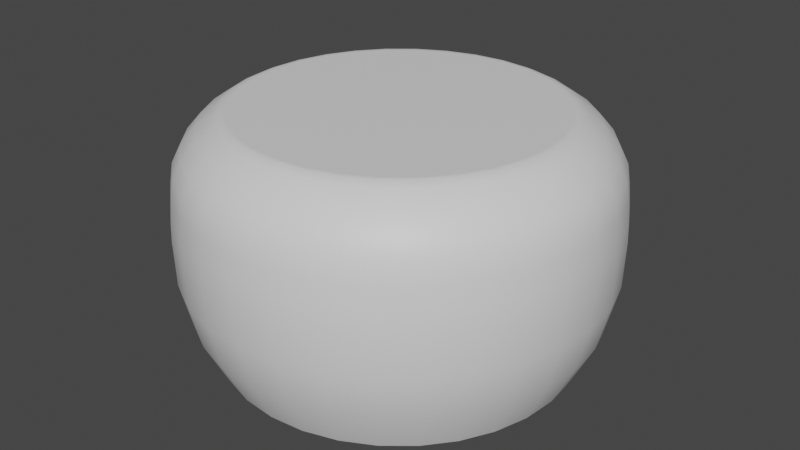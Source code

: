# Source: stool.blend  (saved by Blender 2.90.8; exported with 4.5.12 LTS)
import bpy
from mathutils import Matrix  # noqa: F401  (used for matrix-valued properties, if any)

bpy.ops.wm.read_factory_settings(use_empty=True)
scene = bpy.context.scene
scene.name = 'Scene'

# ---- collections
col_collection = bpy.data.collections.new('Collection'); scene.collection.children.link(col_collection)

# ---- materials (node trees are filled in below, after node groups)
mat_stool_side = bpy.data.materials.new('Stool.Side')
mat_stool_side.use_transparent_shadow = False
mat_stool_top = bpy.data.materials.new('Stool.Top')
mat_stool_top.use_transparent_shadow = False
mat_stool_black = bpy.data.materials.new('Stool.Black')
mat_stool_black.use_transparent_shadow = False

# ---- node groups
ng_auto_smooth = bpy.data.node_groups.new('Auto Smooth', 'GeometryNodeTree')
_s = ng_auto_smooth.interface.new_socket(name='Geometry', in_out='OUTPUT', socket_type='NodeSocketGeometry')
_s = ng_auto_smooth.interface.new_socket(name='Geometry', in_out='INPUT', socket_type='NodeSocketGeometry')
_s = ng_auto_smooth.interface.new_socket(name='Angle', in_out='INPUT', socket_type='NodeSocketFloat')
_s.subtype = 'ANGLE'
_s.min_value = 0.0
_s.max_value = 3.142
ng_auto_smooth.is_modifier = True
_N = ng_auto_smooth.nodes; _L = ng_auto_smooth.links
n0 = _N.new('NodeGroupOutput'); n0.name = 'Group Output'; n0.location = (480, -100)
n1 = _N.new('NodeGroupInput'); n1.name = 'Group Input'; n1.location = (-420, -300)
n2 = _N.new('NodeGroupInput'); n2.name = 'Group Input.001'; n2.location = (-60, -100)
n3 = _N.new('GeometryNodeSetShadeSmooth'); n3.name = 'Set Shade Smooth'; n3.location = (120, -100)
n3.domain = 'EDGE'
n4 = _N.new('GeometryNodeSetShadeSmooth'); n4.name = 'Set Shade Smooth.001'; n4.location = (300, -100)
n5 = _N.new('GeometryNodeInputMeshEdgeAngle'); n5.name = 'Edge Angle'; n5.location = (-420, -220)
n6 = _N.new('GeometryNodeInputEdgeSmooth'); n6.name = 'Is Edge Smooth'; n6.location = (-60, -160)
n7 = _N.new('GeometryNodeInputShadeSmooth'); n7.name = 'Is Face Smooth'; n7.location = (-240, -340)
n8 = _N.new('FunctionNodeBooleanMath'); n8.name = 'Boolean Math'; n8.location = (-60, -220)
n9 = _N.new('FunctionNodeCompare'); n9.name = 'Compare'; n9.location = (-240, -180)
n9.operation = 'LESS_EQUAL'
_L.new(n5.outputs[0], n9.inputs[0])
_L.new(n4.outputs[0], n0.inputs[0])
_L.new(n1.outputs[1], n9.inputs[1])
_L.new(n9.outputs[0], n8.inputs[0])
_L.new(n7.outputs[0], n8.inputs[1])
_L.new(n2.outputs[0], n3.inputs[0])
_L.new(n6.outputs[0], n3.inputs[1])
_L.new(n3.outputs[0], n4.inputs[0])
_L.new(n8.outputs[0], n3.inputs[2])
n0.is_active_output = True

# ---- material node trees
mat_stool_side.use_nodes = True; mat_stool_side.node_tree.nodes.clear()
_N = mat_stool_side.node_tree.nodes; _L = mat_stool_side.node_tree.links
n0 = _N.new('ShaderNodeBsdfPrincipled'); n0.name = 'Principled BSDF'; n0.location = (10, 300)
n0.distribution = 'GGX'
n0.subsurface_method = 'BURLEY'
n0.inputs[3].default_value = 1.45
n0.inputs[27].default_value = (0.0, 0.0, 0.0, 1.0)
n0.inputs[28].default_value = 1.0
n1 = _N.new('ShaderNodeOutputMaterial'); n1.name = 'Material Output'; n1.location = (300, 300)
_L.new(n0.outputs[0], n1.inputs[0])
n1.is_active_output = True
mat_stool_top.use_nodes = True; mat_stool_top.node_tree.nodes.clear()
_N = mat_stool_top.node_tree.nodes; _L = mat_stool_top.node_tree.links
n0 = _N.new('ShaderNodeBsdfPrincipled'); n0.name = 'Principled BSDF'; n0.location = (10, 300)
n0.distribution = 'GGX'
n0.subsurface_method = 'BURLEY'
n0.inputs[3].default_value = 1.45
n0.inputs[27].default_value = (0.0, 0.0, 0.0, 1.0)
n0.inputs[28].default_value = 1.0
n1 = _N.new('ShaderNodeOutputMaterial'); n1.name = 'Material Output'; n1.location = (300, 300)
_L.new(n0.outputs[0], n1.inputs[0])
n1.is_active_output = True
mat_stool_black.use_nodes = True; mat_stool_black.node_tree.nodes.clear()
_N = mat_stool_black.node_tree.nodes; _L = mat_stool_black.node_tree.links
n0 = _N.new('ShaderNodeBsdfPrincipled'); n0.name = 'Principled BSDF'; n0.location = (10, 300)
n0.distribution = 'GGX'
n0.subsurface_method = 'BURLEY'
n0.inputs[3].default_value = 1.45
n0.inputs[27].default_value = (0.0, 0.0, 0.0, 1.0)
n0.inputs[28].default_value = 1.0
n1 = _N.new('ShaderNodeOutputMaterial'); n1.name = 'Material Output'; n1.location = (300, 300)
_L.new(n0.outputs[0], n1.inputs[0])
n1.is_active_output = True

# ---- world
world_world = bpy.data.worlds.new('World'); scene.world = world_world
world_world.use_nodes = True; world_world.node_tree.nodes.clear()
_N = world_world.node_tree.nodes; _L = world_world.node_tree.links
n0 = _N.new('ShaderNodeOutputWorld'); n0.name = 'World Output'; n0.location = (300, 300)
n1 = _N.new('ShaderNodeBackground'); n1.name = 'Background'; n1.location = (10, 300)
n1.inputs[0].default_value = (0.05088, 0.05088, 0.05088, 1.0)
_L.new(n1.outputs[0], n0.inputs[0])
n0.is_active_output = True
world_world.color = (0.05088, 0.05088, 0.05088)
world_world.use_sun_shadow = False
world_world.sun_shadow_jitter_overblur = 0.0

# ---- meshes
me_cylinder = bpy.data.meshes.new('Cylinder')
me_cylinder.from_pydata([(-1.034e-07, 1.255, 0.0), (-9.442e-08, 1.154, 1.795), (0.2448, 1.231, 0.0), (0.2252, 1.132, 1.795), (0.4801, 1.159, 0.0), (0.4417, 1.066, 1.795), (0.697, 1.043, 0.0), (0.6413, 0.9597, 1.795), (0.8872, 0.8872, 0.0), (0.8162, 0.8162, 1.795), (1.043, 0.697, 0.0), (0.9597, 0.6413, 1.795), (1.159, 0.4801, 0.0), (1.066, 0.4417, 1.795), (1.231, 0.2448, 0.0), (1.132, 0.2252, 1.795), (1.255, 8.777e-09, 0.0), (1.154, 2.982e-08, 1.795), (1.231, -0.2448, 0.0), (1.132, -0.2252, 1.795), (1.159, -0.4801, 0.0), (1.066, -0.4417, 1.795), (1.043, -0.697, 0.0), (0.9597, -0.6413, 1.795), (0.8872, -0.8872, 0.0), (0.8162, -0.8162, 1.795), (0.697, -1.043, 0.0), (0.6413, -0.9597, 1.795), (0.4801, -1.159, 0.0), (0.4417, -1.066, 1.795), (0.2448, -1.231, 0.0), (0.2252, -1.132, 1.795), (-4.684e-07, -1.255, 0.0), (-4.302e-07, -1.154, 1.795), (-0.2448, -1.231, 0.0), (-0.2252, -1.132, 1.795), (-0.4801, -1.159, 0.0), (-0.4417, -1.066, 1.795), (-0.697, -1.043, 0.0), (-0.6413, -0.9597, 1.795), (-0.8872, -0.8872, 0.0), (-0.8162, -0.8162, 1.795), (-1.043, -0.697, 0.0), (-0.9597, -0.6413, 1.795), (-1.159, -0.4801, 0.0), (-1.066, -0.4417, 1.795), (-1.231, -0.2448, 0.0), (-1.132, -0.2252, 1.795), (-1.255, 1.123e-06, 0.0), (-1.154, 1.055e-06, 1.795), (-1.231, 0.2448, 0.0), (-1.132, 0.2252, 1.795), (-1.159, 0.4801, 0.0), (-1.066, 0.4417, 1.795), (-1.043, 0.697, 0.0), (-0.9597, 0.6413, 1.795), (-0.8872, 0.8872, 0.0), (-0.8162, 0.8162, 1.795), (-0.697, 1.043, 0.0), (-0.6413, 0.9597, 1.795), (-0.4801, 1.159, 0.0), (-0.4417, 1.066, 1.795), (-0.2448, 1.231, 0.0), (-0.2252, 1.132, 1.795), (-9.301e-08, 1.484, 0.3333), (-1.044e-07, 1.562, 0.6667), (-1.061e-07, 1.573, 1.0), (0.3069, 1.543, 1.0), (0.3048, 1.532, 0.6667), (0.2896, 1.456, 0.3333), (0.602, 1.453, 1.0), (0.5979, 1.443, 0.6667), (0.5681, 1.371, 0.3333), (0.8739, 1.308, 1.0), (0.868, 1.299, 0.6667), (0.8247, 1.234, 0.3333), (1.112, 1.112, 1.0), (1.105, 1.105, 0.6667), (1.05, 1.05, 0.3333), (1.308, 0.8739, 1.0), (1.299, 0.868, 0.6667), (1.234, 0.8247, 0.3333), (1.453, 0.602, 1.0), (1.443, 0.5979, 0.6667), (1.371, 0.5681, 0.3333), (1.543, 0.3069, 1.0), (1.532, 0.3048, 0.6667), (1.456, 0.2896, 0.3333), (1.573, -4.945e-08, 1.0), (1.562, -4.72e-08, 0.6667), (1.484, -2.929e-08, 0.3333), (1.543, -0.3069, 1.0), (1.532, -0.3048, 0.6667), (1.456, -0.2896, 0.3333), (1.453, -0.602, 1.0), (1.443, -0.5979, 0.6667), (1.371, -0.5681, 0.3333), (1.308, -0.8739, 1.0), (1.299, -0.868, 0.6667), (1.234, -0.8247, 0.3333), (1.112, -1.112, 1.0), (1.105, -1.105, 0.6667), (1.05, -1.05, 0.3333), (0.8739, -1.308, 1.0), (0.868, -1.299, 0.6667), (0.8247, -1.234, 0.3333), (0.602, -1.453, 1.0), (0.5979, -1.443, 0.6667), (0.5681, -1.371, 0.3333), (0.3069, -1.543, 1.0), (0.3048, -1.532, 0.6667), (0.2896, -1.456, 0.3333), (-6.187e-07, -1.573, 1.0), (-6.135e-07, -1.562, 0.6667), (-5.767e-07, -1.484, 0.3333), (-0.3069, -1.543, 1.0), (-0.3048, -1.532, 0.6667), (-0.2896, -1.456, 0.3333), (-0.602, -1.453, 1.0), (-0.5979, -1.443, 0.6667), (-0.5681, -1.371, 0.3333), (-0.8739, -1.308, 1.0), (-0.868, -1.299, 0.6667), (-0.8247, -1.234, 0.3333), (-1.112, -1.112, 1.0), (-1.105, -1.105, 0.6667), (-1.05, -1.05, 0.3333), (-1.308, -0.8739, 1.0), (-1.299, -0.868, 0.6667), (-1.234, -0.8247, 0.3333), (-1.453, -0.602, 1.0), (-1.443, -0.5979, 0.6667), (-1.371, -0.5681, 0.3333), (-1.543, -0.3069, 1.0), (-1.532, -0.3048, 0.6667), (-1.456, -0.2896, 0.3333), (-1.573, 1.351e-06, 1.0), (-1.562, 1.344e-06, 0.6667), (-1.484, 1.292e-06, 0.3333), (-1.543, 0.3069, 1.0), (-1.532, 0.3048, 0.6667), (-1.456, 0.2896, 0.3333), (-1.453, 0.602, 1.0), (-1.443, 0.5979, 0.6667), (-1.371, 0.5681, 0.3333), (-1.308, 0.8739, 1.0), (-1.299, 0.868, 0.6667), (-1.234, 0.8247, 0.3333), (-1.112, 1.112, 1.0), (-1.105, 1.105, 0.6667), (-1.05, 1.05, 0.3333), (-0.8739, 1.308, 1.0), (-0.868, 1.299, 0.6667), (-0.8247, 1.234, 0.3333), (-0.602, 1.453, 1.0), (-0.5979, 1.443, 0.6667), (-0.5681, 1.371, 0.3333), (-0.3069, 1.543, 1.0), (-0.3048, 1.532, 0.6667), (-0.2896, 1.456, 0.3333), (-6.899e-08, 1.319, 0.0), (0.2574, 1.294, 0.0), (0.2317, 1.165, 1.795), (-6.12e-08, 1.188, 1.795), (0.5048, 1.219, 0.0), (0.4545, 1.097, 1.795), (0.7329, 1.097, 0.0), (0.6598, 0.9875, 1.795), (0.9328, 0.9328, 0.0), (0.8398, 0.8398, 1.795), (1.097, 0.7329, 0.0), (0.9875, 0.6598, 1.795), (1.219, 0.5048, 0.0), (1.097, 0.4545, 1.795), (1.294, 0.2574, 0.0), (1.165, 0.2317, 1.795), (1.319, 8.827e-09, 0.0), (1.188, 3.506e-08, 1.795), (1.294, -0.2574, 0.0), (1.165, -0.2317, 1.795), (1.219, -0.5048, 0.0), (1.097, -0.4545, 1.795), (1.097, -0.7329, 0.0), (0.9875, -0.6598, 1.795), (0.9328, -0.9328, 0.0), (0.8398, -0.8398, 1.795), (0.7329, -1.097, 0.0), (0.6598, -0.9875, 1.795), (0.5048, -1.219, 0.0), (0.4545, -1.097, 1.795), (0.2574, -1.294, 0.0), (0.2317, -1.165, 1.795), (-4.988e-07, -1.319, 0.0), (-4.482e-07, -1.188, 1.795), (-0.2574, -1.294, 0.0), (-0.2317, -1.165, 1.795), (-0.5048, -1.219, 0.0), (-0.4545, -1.097, 1.795), (-0.7329, -1.097, 0.0), (-0.6598, -0.9875, 1.795), (-0.9328, -0.9328, 0.0), (-0.8398, -0.8398, 1.795), (-1.097, -0.7329, 0.0), (-0.9875, -0.6598, 1.795), (-1.219, -0.5048, 0.0), (-1.097, -0.4545, 1.795), (-1.294, -0.2574, 0.0), (-1.165, -0.2317, 1.795), (-1.319, 1.183e-06, 0.0), (-1.188, 1.092e-06, 1.795), (-1.294, 0.2574, 0.0), (-1.165, 0.2317, 1.795), (-1.219, 0.5048, 0.0), (-1.097, 0.4545, 1.795), (-1.097, 0.7329, 0.0), (-0.9875, 0.6598, 1.795), (-0.9328, 0.9328, 0.0), (-0.8398, 0.8398, 1.795), (-0.7329, 1.097, 0.0), (-0.6598, 0.9875, 1.795), (-0.5048, 1.219, 0.0), (-0.4545, 1.097, 1.795), (-0.2574, 1.294, 0.0), (-0.2317, 1.165, 1.795), (-6.775e-08, 1.247, 1.767), (-1.003e-07, 1.53, 1.439), (-8.079e-08, 1.363, 1.686), (-9.267e-08, 1.467, 1.566), (0.2986, 1.501, 1.439), (0.2433, 1.223, 1.767), (0.2862, 1.439, 1.566), (0.266, 1.337, 1.686), (0.5856, 1.414, 1.439), (0.4772, 1.152, 1.767), (0.5615, 1.356, 1.566), (0.5218, 1.26, 1.686), (0.8502, 1.272, 1.439), (0.6928, 1.037, 1.767), (0.8151, 1.22, 1.566), (0.7575, 1.134, 1.686), (1.082, 1.082, 1.439), (0.8817, 0.8817, 1.767), (1.037, 1.037, 1.566), (0.9641, 0.9641, 1.686), (1.272, 0.8502, 1.439), (1.037, 0.6928, 1.767), (1.22, 0.8151, 1.566), (1.134, 0.7575, 1.686), (1.414, 0.5856, 1.439), (1.152, 0.4772, 1.767), (1.356, 0.5615, 1.566), (1.26, 0.5218, 1.686), (1.501, 0.2986, 1.439), (1.223, 0.2433, 1.767), (1.439, 0.2862, 1.566), (1.337, 0.266, 1.686), (1.53, -4.002e-08, 1.439), (1.247, 2.212e-08, 1.767), (1.467, -2.619e-08, 1.566), (1.363, -3.376e-09, 1.686), (1.501, -0.2986, 1.439), (1.223, -0.2433, 1.767), (1.439, -0.2862, 1.566), (1.337, -0.266, 1.686), (1.414, -0.5856, 1.439), (1.152, -0.4772, 1.767), (1.356, -0.5615, 1.566), (1.26, -0.5218, 1.686), (1.272, -0.8502, 1.439), (1.037, -0.6928, 1.767), (1.22, -0.8151, 1.566), (1.134, -0.7575, 1.686), (1.082, -1.082, 1.439), (0.8817, -0.8817, 1.767), (1.037, -1.037, 1.566), (0.9641, -0.9641, 1.686), (0.8502, -1.272, 1.439), (0.6928, -1.037, 1.767), (0.8151, -1.22, 1.566), (0.7575, -1.134, 1.686), (0.5856, -1.414, 1.439), (0.4772, -1.152, 1.767), (0.5615, -1.356, 1.566), (0.5218, -1.26, 1.686), (0.2986, -1.501, 1.439), (0.2433, -1.223, 1.767), (0.2862, -1.439, 1.566), (0.266, -1.337, 1.686), (-5.989e-07, -1.53, 1.439), (-4.741e-07, -1.247, 1.767), (-5.707e-07, -1.467, 1.566), (-5.25e-07, -1.363, 1.686), (-0.2986, -1.501, 1.439), (-0.2433, -1.223, 1.767), (-0.2862, -1.439, 1.566), (-0.266, -1.337, 1.686), (-0.5856, -1.414, 1.439), (-0.4772, -1.152, 1.767), (-0.5615, -1.356, 1.566), (-0.5218, -1.26, 1.686), (-0.8502, -1.272, 1.439), (-0.6928, -1.037, 1.767), (-0.8151, -1.22, 1.566), (-0.7575, -1.134, 1.686), (-1.082, -1.082, 1.439), (-0.8817, -0.8817, 1.767), (-1.037, -1.037, 1.566), (-0.9641, -0.9641, 1.686), (-1.272, -0.8502, 1.439), (-1.037, -0.6928, 1.767), (-1.22, -0.8151, 1.566), (-1.134, -0.7575, 1.686), (-1.414, -0.5856, 1.439), (-1.152, -0.4772, 1.767), (-1.356, -0.5615, 1.566), (-1.26, -0.5218, 1.686), (-1.501, -0.2986, 1.439), (-1.223, -0.2433, 1.767), (-1.439, -0.2862, 1.566), (-1.337, -0.266, 1.686), (-1.53, 1.322e-06, 1.439), (-1.247, 1.132e-06, 1.767), (-1.467, 1.28e-06, 1.566), (-1.363, 1.21e-06, 1.686), (-1.501, 0.2986, 1.439), (-1.223, 0.2433, 1.767), (-1.439, 0.2862, 1.566), (-1.337, 0.266, 1.686), (-1.414, 0.5856, 1.439), (-1.152, 0.4772, 1.767), (-1.356, 0.5615, 1.566), (-1.26, 0.5218, 1.686), (-1.272, 0.8502, 1.439), (-1.037, 0.6928, 1.767), (-1.22, 0.8151, 1.566), (-1.134, 0.7575, 1.686), (-1.082, 1.082, 1.439), (-0.8817, 0.8817, 1.767), (-1.037, 1.037, 1.566), (-0.9641, 0.9641, 1.686), (-0.8502, 1.272, 1.439), (-0.6928, 1.037, 1.767), (-0.8151, 1.22, 1.566), (-0.7575, 1.134, 1.686), (-0.5856, 1.414, 1.439), (-0.4772, 1.152, 1.767), (-0.5615, 1.356, 1.566), (-0.5218, 1.26, 1.686), (-0.2986, 1.501, 1.439), (-0.2433, 1.223, 1.767), (-0.2862, 1.439, 1.566), (-0.266, 1.337, 1.686), (-1.033e-07, 1.553, 1.297), (-1.055e-07, 1.569, 1.13), (0.3061, 1.539, 1.13), (0.303, 1.523, 1.297), (0.6004, 1.449, 1.13), (0.5943, 1.435, 1.297), (0.8716, 1.304, 1.13), (0.8628, 1.291, 1.297), (1.109, 1.109, 1.13), (1.098, 1.098, 1.297), (1.304, 0.8716, 1.13), (1.291, 0.8628, 1.297), (1.449, 0.6004, 1.13), (1.435, 0.5943, 1.297), (1.539, 0.3061, 1.13), (1.523, 0.303, 1.297), (1.569, -4.857e-08, 1.13), (1.553, -4.505e-08, 1.297), (1.539, -0.3061, 1.13), (1.523, -0.303, 1.297), (1.449, -0.6004, 1.13), (1.435, -0.5943, 1.297), (1.304, -0.8716, 1.13), (1.291, -0.8628, 1.297), (1.109, -1.109, 1.13), (1.098, -1.098, 1.297), (0.8716, -1.304, 1.13), (0.8628, -1.291, 1.297), (0.6004, -1.449, 1.13), (0.5943, -1.435, 1.297), (0.3061, -1.539, 1.13), (0.303, -1.523, 1.297), (-6.167e-07, -1.569, 1.13), (-6.093e-07, -1.553, 1.297), (-0.3061, -1.539, 1.13), (-0.303, -1.523, 1.297), (-0.6004, -1.449, 1.13), (-0.5943, -1.435, 1.297), (-0.8716, -1.304, 1.13), (-0.8628, -1.291, 1.297), (-1.109, -1.109, 1.13), (-1.098, -1.098, 1.297), (-1.304, -0.8716, 1.13), (-1.291, -0.8628, 1.297), (-1.449, -0.6004, 1.13), (-1.435, -0.5943, 1.297), (-1.539, -0.3061, 1.13), (-1.523, -0.303, 1.297), (-1.569, 1.348e-06, 1.13), (-1.553, 1.337e-06, 1.297), (-1.539, 0.3061, 1.13), (-1.523, 0.303, 1.297), (-1.449, 0.6004, 1.13), (-1.435, 0.5943, 1.297), (-1.304, 0.8716, 1.13), (-1.291, 0.8628, 1.297), (-1.109, 1.109, 1.13), (-1.098, 1.098, 1.297), (-0.8716, 1.304, 1.13), (-0.8628, 1.291, 1.297), (-0.6004, 1.449, 1.13), (-0.5943, 1.435, 1.297), (-0.3061, 1.539, 1.13), (-0.303, 1.523, 1.297)], [], [(67, 354, 356, 70), (70, 356, 358, 73), (73, 358, 360, 76), (76, 360, 362, 79), (79, 362, 364, 82), (82, 364, 366, 85), (85, 366, 368, 88), (88, 368, 370, 91), (91, 370, 372, 94), (94, 372, 374, 97), (97, 374, 376, 100), (100, 376, 378, 103), (103, 378, 380, 106), (106, 380, 382, 109), (109, 382, 384, 112), (112, 384, 386, 115), (115, 386, 388, 118), (118, 388, 390, 121), (121, 390, 392, 124), (124, 392, 394, 127), (127, 394, 396, 130), (130, 396, 398, 133), (133, 398, 400, 136), (136, 400, 402, 139), (139, 402, 404, 142), (142, 404, 406, 145), (145, 406, 408, 148), (148, 408, 410, 151), (151, 410, 412, 154), (154, 412, 414, 157), (3, 1, 63, 61, 59, 57, 55, 53, 51, 49, 47, 45, 43, 41, 39, 37, 35, 33, 31, 29, 27, 25, 23, 21, 19, 17, 15, 13, 11, 9, 7, 5), (157, 414, 353, 66), (0, 2, 4, 6, 8, 10, 12, 14, 16, 18, 20, 22, 24, 26, 28, 30, 32, 34, 36, 38, 40, 42, 44, 46, 48, 50, 52, 54, 56, 58, 60, 62), (222, 159, 64, 160), (159, 158, 65, 64), (158, 157, 66, 65), (415, 348, 225, 352), (229, 162, 165, 233), (220, 156, 159, 222), (156, 155, 158, 159), (155, 154, 157, 158), (413, 344, 348, 415), (218, 153, 156, 220), (153, 152, 155, 156), (152, 151, 154, 155), (411, 340, 344, 413), (345, 221, 223, 349), (216, 150, 153, 218), (150, 149, 152, 153), (149, 148, 151, 152), (409, 336, 340, 411), (341, 219, 221, 345), (214, 147, 150, 216), (147, 146, 149, 150), (146, 145, 148, 149), (407, 332, 336, 409), (337, 217, 219, 341), (212, 144, 147, 214), (144, 143, 146, 147), (143, 142, 145, 146), (405, 328, 332, 407), (333, 215, 217, 337), (210, 141, 144, 212), (141, 140, 143, 144), (140, 139, 142, 143), (403, 324, 328, 405), (329, 213, 215, 333), (208, 138, 141, 210), (138, 137, 140, 141), (137, 136, 139, 140), (401, 320, 324, 403), (325, 211, 213, 329), (206, 135, 138, 208), (135, 134, 137, 138), (134, 133, 136, 137), (399, 316, 320, 401), (321, 209, 211, 325), (204, 132, 135, 206), (132, 131, 134, 135), (131, 130, 133, 134), (397, 312, 316, 399), (317, 207, 209, 321), (202, 129, 132, 204), (129, 128, 131, 132), (128, 127, 130, 131), (395, 308, 312, 397), (313, 205, 207, 317), (200, 126, 129, 202), (126, 125, 128, 129), (125, 124, 127, 128), (393, 304, 308, 395), (309, 203, 205, 313), (198, 123, 126, 200), (123, 122, 125, 126), (122, 121, 124, 125), (391, 300, 304, 393), (305, 201, 203, 309), (196, 120, 123, 198), (120, 119, 122, 123), (119, 118, 121, 122), (389, 296, 300, 391), (301, 199, 201, 305), (194, 117, 120, 196), (117, 116, 119, 120), (116, 115, 118, 119), (387, 292, 296, 389), (297, 197, 199, 301), (192, 114, 117, 194), (114, 113, 116, 117), (113, 112, 115, 116), (385, 288, 292, 387), (293, 195, 197, 297), (190, 111, 114, 192), (111, 110, 113, 114), (110, 109, 112, 113), (383, 284, 288, 385), (289, 193, 195, 293), (188, 108, 111, 190), (108, 107, 110, 111), (107, 106, 109, 110), (381, 280, 284, 383), (285, 191, 193, 289), (186, 105, 108, 188), (105, 104, 107, 108), (104, 103, 106, 107), (379, 276, 280, 381), (281, 189, 191, 285), (184, 102, 105, 186), (102, 101, 104, 105), (101, 100, 103, 104), (377, 272, 276, 379), (277, 187, 189, 281), (182, 99, 102, 184), (99, 98, 101, 102), (98, 97, 100, 101), (375, 268, 272, 377), (273, 185, 187, 277), (180, 96, 99, 182), (96, 95, 98, 99), (95, 94, 97, 98), (373, 264, 268, 375), (269, 183, 185, 273), (178, 93, 96, 180), (93, 92, 95, 96), (92, 91, 94, 95), (371, 260, 264, 373), (265, 181, 183, 269), (176, 90, 93, 178), (90, 89, 92, 93), (89, 88, 91, 92), (369, 256, 260, 371), (261, 179, 181, 265), (174, 87, 90, 176), (87, 86, 89, 90), (86, 85, 88, 89), (367, 252, 256, 369), (257, 177, 179, 261), (172, 84, 87, 174), (84, 83, 86, 87), (83, 82, 85, 86), (365, 248, 252, 367), (253, 175, 177, 257), (170, 81, 84, 172), (81, 80, 83, 84), (80, 79, 82, 83), (363, 244, 248, 365), (249, 173, 175, 253), (168, 78, 81, 170), (78, 77, 80, 81), (77, 76, 79, 80), (361, 240, 244, 363), (245, 171, 173, 249), (166, 75, 78, 168), (75, 74, 77, 78), (74, 73, 76, 77), (359, 236, 240, 361), (241, 169, 171, 245), (164, 72, 75, 166), (72, 71, 74, 75), (71, 70, 73, 74), (357, 232, 236, 359), (237, 167, 169, 241), (161, 69, 72, 164), (69, 68, 71, 72), (68, 67, 70, 71), (355, 228, 232, 357), (233, 165, 167, 237), (160, 64, 69, 161), (64, 65, 68, 69), (65, 66, 67, 68), (352, 225, 228, 355), (224, 163, 162, 229), (2, 0, 160, 161), (1, 3, 162, 163), (4, 2, 161, 164), (3, 5, 165, 162), (6, 4, 164, 166), (5, 7, 167, 165), (8, 6, 166, 168), (7, 9, 169, 167), (10, 8, 168, 170), (9, 11, 171, 169), (12, 10, 170, 172), (11, 13, 173, 171), (14, 12, 172, 174), (13, 15, 175, 173), (16, 14, 174, 176), (15, 17, 177, 175), (18, 16, 176, 178), (17, 19, 179, 177), (20, 18, 178, 180), (19, 21, 181, 179), (22, 20, 180, 182), (21, 23, 183, 181), (24, 22, 182, 184), (23, 25, 185, 183), (26, 24, 184, 186), (25, 27, 187, 185), (28, 26, 186, 188), (27, 29, 189, 187), (30, 28, 188, 190), (29, 31, 191, 189), (32, 30, 190, 192), (31, 33, 193, 191), (34, 32, 192, 194), (33, 35, 195, 193), (36, 34, 194, 196), (35, 37, 197, 195), (38, 36, 196, 198), (37, 39, 199, 197), (40, 38, 198, 200), (39, 41, 201, 199), (42, 40, 200, 202), (41, 43, 203, 201), (44, 42, 202, 204), (43, 45, 205, 203), (46, 44, 204, 206), (45, 47, 207, 205), (48, 46, 206, 208), (47, 49, 209, 207), (50, 48, 208, 210), (49, 51, 211, 209), (52, 50, 210, 212), (51, 53, 213, 211), (54, 52, 212, 214), (53, 55, 215, 213), (56, 54, 214, 216), (55, 57, 217, 215), (58, 56, 216, 218), (57, 59, 219, 217), (60, 58, 218, 220), (59, 61, 221, 219), (62, 60, 220, 222), (61, 63, 223, 221), (0, 62, 222, 160), (63, 1, 163, 223), (349, 224, 226, 351), (351, 226, 227, 350), (350, 227, 225, 348), (345, 349, 351, 347), (347, 351, 350, 346), (346, 350, 348, 344), (341, 345, 347, 343), (343, 347, 346, 342), (342, 346, 344, 340), (337, 341, 343, 339), (339, 343, 342, 338), (338, 342, 340, 336), (333, 337, 339, 335), (335, 339, 338, 334), (334, 338, 336, 332), (329, 333, 335, 331), (331, 335, 334, 330), (330, 334, 332, 328), (325, 329, 331, 327), (327, 331, 330, 326), (326, 330, 328, 324), (321, 325, 327, 323), (323, 327, 326, 322), (322, 326, 324, 320), (317, 321, 323, 319), (319, 323, 322, 318), (318, 322, 320, 316), (313, 317, 319, 315), (315, 319, 318, 314), (314, 318, 316, 312), (309, 313, 315, 311), (311, 315, 314, 310), (310, 314, 312, 308), (305, 309, 311, 307), (307, 311, 310, 306), (306, 310, 308, 304), (301, 305, 307, 303), (303, 307, 306, 302), (302, 306, 304, 300), (297, 301, 303, 299), (299, 303, 302, 298), (298, 302, 300, 296), (293, 297, 299, 295), (295, 299, 298, 294), (294, 298, 296, 292), (289, 293, 295, 291), (291, 295, 294, 290), (290, 294, 292, 288), (285, 289, 291, 287), (287, 291, 290, 286), (286, 290, 288, 284), (281, 285, 287, 283), (283, 287, 286, 282), (282, 286, 284, 280), (277, 281, 283, 279), (279, 283, 282, 278), (278, 282, 280, 276), (273, 277, 279, 275), (275, 279, 278, 274), (274, 278, 276, 272), (269, 273, 275, 271), (271, 275, 274, 270), (270, 274, 272, 268), (265, 269, 271, 267), (267, 271, 270, 266), (266, 270, 268, 264), (261, 265, 267, 263), (263, 267, 266, 262), (262, 266, 264, 260), (257, 261, 263, 259), (259, 263, 262, 258), (258, 262, 260, 256), (253, 257, 259, 255), (255, 259, 258, 254), (254, 258, 256, 252), (249, 253, 255, 251), (251, 255, 254, 250), (250, 254, 252, 248), (245, 249, 251, 247), (247, 251, 250, 246), (246, 250, 248, 244), (241, 245, 247, 243), (243, 247, 246, 242), (242, 246, 244, 240), (237, 241, 243, 239), (239, 243, 242, 238), (238, 242, 240, 236), (233, 237, 239, 235), (235, 239, 238, 234), (234, 238, 236, 232), (229, 233, 235, 231), (231, 235, 234, 230), (230, 234, 232, 228), (224, 229, 231, 226), (226, 231, 230, 227), (227, 230, 228, 225), (349, 223, 163, 224), (415, 352, 353, 414), (413, 415, 414, 412), (411, 413, 412, 410), (409, 411, 410, 408), (407, 409, 408, 406), (405, 407, 406, 404), (403, 405, 404, 402), (401, 403, 402, 400), (399, 401, 400, 398), (397, 399, 398, 396), (395, 397, 396, 394), (393, 395, 394, 392), (391, 393, 392, 390), (389, 391, 390, 388), (387, 389, 388, 386), (385, 387, 386, 384), (383, 385, 384, 382), (381, 383, 382, 380), (379, 381, 380, 378), (377, 379, 378, 376), (375, 377, 376, 374), (373, 375, 374, 372), (371, 373, 372, 370), (369, 371, 370, 368), (367, 369, 368, 366), (365, 367, 366, 364), (363, 365, 364, 362), (361, 363, 362, 360), (359, 361, 360, 358), (357, 359, 358, 356), (355, 357, 356, 354), (352, 355, 354, 353), (66, 353, 354, 67)])
me_cylinder.polygons.foreach_set('use_smooth', [True] * 386)
me_cylinder.polygons.foreach_set('material_index', [0, 0, 0, 0, 0, 0, 0, 0, 0, 0, 0, 0, 0, 0, 0, 0, 0, 0, 0, 0, 0, 0, 0, 0, 0, 0, 0, 0, 0, 0, 1, 0, 1, 0, 0, 0, 0, 0, 0, 0, 0, 0, 0, 0, 0, 0, 0, 0, 0, 0, 0, 0, 0, 0, 0, 0, 0, 0, 0, 0, 0, 0, 0, 0, 0, 0, 0, 0, 0, 0, 0, 0, 0, 0, 0, 0, 0, 0, 0, 0, 0, 0, 0, 0, 0, 0, 0, 0, 0, 0, 0, 0, 0, 0, 0, 0, 0, 0, 0, 0, 0, 0, 0, 0, 0, 0, 0, 0, 0, 0, 0, 0, 0, 0, 0, 0, 0, 0, 0, 0, 0, 0, 0, 0, 0, 0, 0, 0, 0, 0, 0, 0, 0, 0, 0, 0, 0, 0, 0, 0, 0, 0, 0, 0, 0, 0, 0, 0, 0, 0, 0, 0, 0, 0, 0, 0, 0, 0, 0, 0, 0, 0, 0, 0, 0, 0, 0, 0, 0, 0, 0, 0, 0, 0, 0, 0, 0, 0, 0, 0, 0, 0, 0, 0, 0, 0, 0, 0, 0, 0, 0, 0, 2, 2, 2, 2, 2, 2, 2, 2, 2, 2, 2, 2, 2, 2, 2, 2, 2, 2, 2, 2, 2, 2, 2, 2, 2, 2, 2, 2, 2, 2, 2, 2, 2, 2, 2, 2, 2, 2, 2, 2, 2, 2, 2, 2, 2, 2, 2, 2, 2, 2, 2, 2, 2, 2, 2, 2, 2, 2, 2, 2, 2, 2, 2, 2, 0, 0, 0, 0, 0, 0, 0, 0, 0, 0, 0, 0, 0, 0, 0, 0, 0, 0, 0, 0, 0, 0, 0, 0, 0, 0, 0, 0, 0, 0, 0, 0, 0, 0, 0, 0, 0, 0, 0, 0, 0, 0, 0, 0, 0, 0, 0, 0, 0, 0, 0, 0, 0, 0, 0, 0, 0, 0, 0, 0, 0, 0, 0, 0, 0, 0, 0, 0, 0, 0, 0, 0, 0, 0, 0, 0, 0, 0, 0, 0, 0, 0, 0, 0, 0, 0, 0, 0, 0, 0, 0, 0, 0, 0, 0, 0, 0, 0, 0, 0, 0, 0, 0, 0, 0, 0, 0, 0, 0, 0, 0, 0, 0, 0, 0, 0, 0, 0, 0, 0, 0, 0, 0, 0, 0, 0, 0, 0, 0, 0])
_uv = me_cylinder.uv_layers.new(name='UVMap')
_uv.uv.foreach_set('vector', [0.9688, 0.75, 0.9688, 0.7825, 0.9375, 0.7825, 0.9375, 0.75, 0.9375, 0.75, 0.9375, 0.7825, 0.9062, 0.7825, 0.9063, 0.75, 0.9063, 0.75, 0.9062, 0.7825, 0.875, 0.7825, 0.875, 0.75, 0.875, 0.75, 0.875, 0.7825, 0.8438, 0.7825, 0.8438, 0.75, 0.8438, 0.75, 0.8438, 0.7825, 0.8125, 0.7825, 0.8125, 0.75, 0.8125, 0.75, 0.8125, 0.7825, 0.7812, 0.7825, 0.7813, 0.75, 0.7813, 0.75, 0.7812, 0.7825, 0.75, 0.7825, 0.75, 0.75, 0.75, 0.75, 0.75, 0.7825, 0.7188, 0.7825, 0.7188, 0.75, 0.7188, 0.75, 0.7188, 0.7825, 0.6875, 0.7825, 0.6875, 0.75, 0.6875, 0.75, 0.6875, 0.7825, 0.6562, 0.7825, 0.6563, 0.75, 0.6563, 0.75, 0.6562, 0.7825, 0.625, 0.7825, 0.625, 0.75, 0.625, 0.75, 0.625, 0.7825, 0.5938, 0.7825, 0.5938, 0.75, 0.5938, 0.75, 0.5938, 0.7825, 0.5625, 0.7825, 0.5625, 0.75, 0.5625, 0.75, 0.5625, 0.7825, 0.5312, 0.7825, 0.5312, 0.75, 0.5312, 0.75, 0.5312, 0.7825, 0.5, 0.7825, 0.5, 0.75, 0.5, 0.75, 0.5, 0.7825, 0.4688, 0.7825, 0.4688, 0.75, 0.4688, 0.75, 0.4688, 0.7825, 0.4375, 0.7825, 0.4375, 0.75, 0.4375, 0.75, 0.4375, 0.7825, 0.4063, 0.7825, 0.4063, 0.75, 0.4063, 0.75, 0.4062, 0.7825, 0.375, 0.7825, 0.375, 0.75, 0.375, 0.75, 0.375, 0.7825, 0.3437, 0.7825, 0.3437, 0.75, 0.3437, 0.75, 0.3437, 0.7825, 0.3125, 0.7825, 0.3125, 0.75, 0.3125, 0.75, 0.3125, 0.7825, 0.2812, 0.7825, 0.2812, 0.75, 0.2812, 0.75, 0.2812, 0.7825, 0.25, 0.7825, 0.25, 0.75, 0.25, 0.75, 0.25, 0.7825, 0.2188, 0.7825, 0.2188, 0.75, 0.2188, 0.75, 0.2188, 0.7825, 0.1875, 0.7825, 0.1875, 0.75, 0.1875, 0.75, 0.1875, 0.7825, 0.1562, 0.7825, 0.1562, 0.75, 0.1562, 0.75, 0.1562, 0.7825, 0.125, 0.7825, 0.125, 0.75, 0.125, 0.75, 0.125, 0.7825, 0.09375, 0.7825, 0.09375, 0.75, 0.09375, 0.75, 0.09375, 0.7825, 0.0625, 0.7825, 0.0625, 0.75, 0.0625, 0.75, 0.0625, 0.7825, 0.03125, 0.7825, 0.03125, 0.75, 0.2945, 0.4738, 0.25, 0.4782, 0.2055, 0.4738, 0.1627, 0.4608, 0.1232, 0.4398, 0.08862, 0.4114, 0.06024, 0.3768, 0.03915, 0.3373, 0.02616, 0.2945, 0.02178, 0.25, 0.02616, 0.2055, 0.03915, 0.1627, 0.06024, 0.1232, 0.08862, 0.08862, 0.1232, 0.06024, 0.1627, 0.03915, 0.2055, 0.02616, 0.25, 0.02178, 0.2945, 0.02616, 0.3373, 0.03915, 0.3768, 0.06024, 0.4114, 0.08862, 0.4398, 0.1232, 0.4608, 0.1627, 0.4738, 0.2055, 0.4782, 0.25, 0.4738, 0.2945, 0.4608, 0.3373, 0.4398, 0.3768, 0.4114, 0.4114, 0.3768, 0.4398, 0.3373, 0.4608, 0.03125, 0.75, 0.03125, 0.7825, 0.0, 0.7825, 0.0, 0.75, 0.75, 0.4782, 0.7945, 0.4738, 0.8373, 0.4608, 0.8768, 0.4398, 0.9114, 0.4114, 0.9398, 0.3768, 0.9608, 0.3373, 0.9738, 0.2945, 0.9782, 0.25, 0.9738, 0.2055, 0.9608, 0.1627, 0.9398, 0.1232, 0.9114, 0.08862, 0.8768, 0.06024, 0.8373, 0.03915, 0.7945, 0.02616, 0.75, 0.02178, 0.7055, 0.02616, 0.6627, 0.03915, 0.6232, 0.06024, 0.5886, 0.08862, 0.5602, 0.1232, 0.5392, 0.1627, 0.5262, 0.2055, 0.5218, 0.25, 0.5262, 0.2945, 0.5392, 0.3373, 0.5602, 0.3768, 0.5886, 0.4114, 0.6232, 0.4398, 0.6627, 0.4608, 0.7055, 0.4738, 0.03125, 0.5, 0.03125, 0.5833, 0.0, 0.5833, 0.0, 0.5, 0.03125, 0.5833, 0.03125, 0.6667, 0.0, 0.6667, 0.0, 0.5833, 0.03125, 0.6667, 0.03125, 0.75, 0.0, 0.75, 0.0, 0.6667, 0.03125, 0.8244, 0.03125, 0.8599, 0.0, 0.8599, 0.0, 0.8244, 0.9688, 0.9819, 0.9688, 1.0, 0.9375, 1.0, 0.9375, 0.9819, 0.0625, 0.5, 0.0625, 0.5833, 0.03125, 0.5833, 0.03125, 0.5, 0.0625, 0.5833, 0.0625, 0.6667, 0.03125, 0.6667, 0.03125, 0.5833, 0.0625, 0.6667, 0.0625, 0.75, 0.03125, 0.75, 0.03125, 0.6667, 0.0625, 0.8244, 0.0625, 0.8599, 0.03125, 0.8599, 0.03125, 0.8244, 0.09375, 0.5, 0.09375, 0.5833, 0.0625, 0.5833, 0.0625, 0.5, 0.09375, 0.5833, 0.09375, 0.6667, 0.0625, 0.6667, 0.0625, 0.5833, 0.09375, 0.6667, 0.09375, 0.75, 0.0625, 0.75, 0.0625, 0.6667, 0.09375, 0.8244, 0.09375, 0.8599, 0.0625, 0.8599, 0.0625, 0.8244, 0.0625, 0.9819, 0.0625, 1.0, 0.03125, 1.0, 0.03125, 0.9819, 0.125, 0.5, 0.125, 0.5833, 0.09375, 0.5833, 0.09375, 0.5, 0.125, 0.5833, 0.125, 0.6667, 0.09375, 0.6667, 0.09375, 0.5833, 0.125, 0.6667, 0.125, 0.75, 0.09375, 0.75, 0.09375, 0.6667, 0.125, 0.8244, 0.125, 0.8599, 0.09375, 0.8599, 0.09375, 0.8244, 0.09375, 0.9819, 0.09375, 1.0, 0.0625, 1.0, 0.0625, 0.9819, 0.1562, 0.5, 0.1563, 0.5833, 0.125, 0.5833, 0.125, 0.5, 0.1563, 0.5833, 0.1562, 0.6667, 0.125, 0.6667, 0.125, 0.5833, 0.1562, 0.6667, 0.1562, 0.75, 0.125, 0.75, 0.125, 0.6667, 0.1562, 0.8244, 0.1562, 0.8599, 0.125, 0.8599, 0.125, 0.8244, 0.125, 0.9819, 0.125, 1.0, 0.09375, 1.0, 0.09375, 0.9819, 0.1875, 0.5, 0.1875, 0.5833, 0.1563, 0.5833, 0.1562, 0.5, 0.1875, 0.5833, 0.1875, 0.6667, 0.1562, 0.6667, 0.1563, 0.5833, 0.1875, 0.6667, 0.1875, 0.75, 0.1562, 0.75, 0.1562, 0.6667, 0.1875, 0.8244, 0.1875, 0.8599, 0.1562, 0.8599, 0.1562, 0.8244, 0.1563, 0.9819, 0.1562, 1.0, 0.125, 1.0, 0.125, 0.9819, 0.2188, 0.5, 0.2188, 0.5833, 0.1875, 0.5833, 0.1875, 0.5, 0.2188, 0.5833, 0.2188, 0.6667, 0.1875, 0.6667, 0.1875, 0.5833, 0.2188, 0.6667, 0.2188, 0.75, 0.1875, 0.75, 0.1875, 0.6667, 0.2188, 0.8244, 0.2188, 0.8599, 0.1875, 0.8599, 0.1875, 0.8244, 0.1875, 0.9819, 0.1875, 1.0, 0.1562, 1.0, 0.1563, 0.9819, 0.25, 0.5, 0.25, 0.5833, 0.2188, 0.5833, 0.2188, 0.5, 0.25, 0.5833, 0.25, 0.6667, 0.2188, 0.6667, 0.2188, 0.5833, 0.25, 0.6667, 0.25, 0.75, 0.2188, 0.75, 0.2188, 0.6667, 0.25, 0.8244, 0.25, 0.8599, 0.2188, 0.8599, 0.2188, 0.8244, 0.2188, 0.9819, 0.2188, 1.0, 0.1875, 1.0, 0.1875, 0.9819, 0.2812, 0.5, 0.2812, 0.5833, 0.25, 0.5833, 0.25, 0.5, 0.2812, 0.5833, 0.2812, 0.6667, 0.25, 0.6667, 0.25, 0.5833, 0.2812, 0.6667, 0.2812, 0.75, 0.25, 0.75, 0.25, 0.6667, 0.2812, 0.8244, 0.2812, 0.8599, 0.25, 0.8599, 0.25, 0.8244, 0.25, 0.9819, 0.25, 1.0, 0.2188, 1.0, 0.2188, 0.9819, 0.3125, 0.5, 0.3125, 0.5833, 0.2812, 0.5833, 0.2812, 0.5, 0.3125, 0.5833, 0.3125, 0.6667, 0.2812, 0.6667, 0.2812, 0.5833, 0.3125, 0.6667, 0.3125, 0.75, 0.2812, 0.75, 0.2812, 0.6667, 0.3125, 0.8244, 0.3125, 0.8599, 0.2812, 0.8599, 0.2812, 0.8244, 0.2812, 0.9819, 0.2812, 1.0, 0.25, 1.0, 0.25, 0.9819, 0.3438, 0.5, 0.3438, 0.5833, 0.3125, 0.5833, 0.3125, 0.5, 0.3438, 0.5833, 0.3437, 0.6667, 0.3125, 0.6667, 0.3125, 0.5833, 0.3437, 0.6667, 0.3437, 0.75, 0.3125, 0.75, 0.3125, 0.6667, 0.3437, 0.8244, 0.3437, 0.8599, 0.3125, 0.8599, 0.3125, 0.8244, 0.3125, 0.9819, 0.3125, 1.0, 0.2812, 1.0, 0.2812, 0.9819, 0.375, 0.5, 0.375, 0.5833, 0.3438, 0.5833, 0.3438, 0.5, 0.375, 0.5833, 0.375, 0.6667, 0.3437, 0.6667, 0.3438, 0.5833, 0.375, 0.6667, 0.375, 0.75, 0.3437, 0.75, 0.3437, 0.6667, 0.375, 0.8244, 0.375, 0.8599, 0.3437, 0.8599, 0.3437, 0.8244, 0.3438, 0.9819, 0.3438, 1.0, 0.3125, 1.0, 0.3125, 0.9819, 0.4062, 0.5, 0.4062, 0.5833, 0.375, 0.5833, 0.375, 0.5, 0.4062, 0.5833, 0.4062, 0.6667, 0.375, 0.6667, 0.375, 0.5833, 0.4062, 0.6667, 0.4063, 0.75, 0.375, 0.75, 0.375, 0.6667, 0.4062, 0.8244, 0.4063, 0.8599, 0.375, 0.8599, 0.375, 0.8244, 0.375, 0.9819, 0.375, 1.0, 0.3438, 1.0, 0.3438, 0.9819, 0.4375, 0.5, 0.4375, 0.5833, 0.4062, 0.5833, 0.4062, 0.5, 0.4375, 0.5833, 0.4375, 0.6667, 0.4062, 0.6667, 0.4062, 0.5833, 0.4375, 0.6667, 0.4375, 0.75, 0.4063, 0.75, 0.4062, 0.6667, 0.4375, 0.8244, 0.4375, 0.8599, 0.4063, 0.8599, 0.4062, 0.8244, 0.4062, 0.9819, 0.4062, 1.0, 0.375, 1.0, 0.375, 0.9819, 0.4688, 0.5, 0.4688, 0.5833, 0.4375, 0.5833, 0.4375, 0.5, 0.4688, 0.5833, 0.4687, 0.6667, 0.4375, 0.6667, 0.4375, 0.5833, 0.4687, 0.6667, 0.4688, 0.75, 0.4375, 0.75, 0.4375, 0.6667, 0.4687, 0.8244, 0.4687, 0.8599, 0.4375, 0.8599, 0.4375, 0.8244, 0.4375, 0.9819, 0.4375, 1.0, 0.4062, 1.0, 0.4062, 0.9819, 0.5, 0.5, 0.5, 0.5833, 0.4688, 0.5833, 0.4688, 0.5, 0.5, 0.5833, 0.5, 0.6667, 0.4687, 0.6667, 0.4688, 0.5833, 0.5, 0.6667, 0.5, 0.75, 0.4688, 0.75, 0.4687, 0.6667, 0.5, 0.8244, 0.5, 0.8599, 0.4687, 0.8599, 0.4687, 0.8244, 0.4688, 0.9819, 0.4688, 1.0, 0.4375, 1.0, 0.4375, 0.9819, 0.5312, 0.5, 0.5312, 0.5833, 0.5, 0.5833, 0.5, 0.5, 0.5312, 0.5833, 0.5312, 0.6667, 0.5, 0.6667, 0.5, 0.5833, 0.5312, 0.6667, 0.5312, 0.75, 0.5, 0.75, 0.5, 0.6667, 0.5312, 0.8244, 0.5312, 0.8599, 0.5, 0.8599, 0.5, 0.8244, 0.5, 0.9819, 0.5, 1.0, 0.4688, 1.0, 0.4688, 0.9819, 0.5625, 0.5, 0.5625, 0.5833, 0.5312, 0.5833, 0.5312, 0.5, 0.5625, 0.5833, 0.5625, 0.6667, 0.5312, 0.6667, 0.5312, 0.5833, 0.5625, 0.6667, 0.5625, 0.75, 0.5312, 0.75, 0.5312, 0.6667, 0.5625, 0.8244, 0.5625, 0.8599, 0.5312, 0.8599, 0.5312, 0.8244, 0.5313, 0.9819, 0.5312, 1.0, 0.5, 1.0, 0.5, 0.9819, 0.5938, 0.5, 0.5938, 0.5833, 0.5625, 0.5833, 0.5625, 0.5, 0.5938, 0.5833, 0.5938, 0.6667, 0.5625, 0.6667, 0.5625, 0.5833, 0.5938, 0.6667, 0.5938, 0.75, 0.5625, 0.75, 0.5625, 0.6667, 0.5938, 0.8244, 0.5938, 0.8599, 0.5625, 0.8599, 0.5625, 0.8244, 0.5625, 0.9819, 0.5625, 1.0, 0.5312, 1.0, 0.5313, 0.9819, 0.625, 0.5, 0.625, 0.5833, 0.5938, 0.5833, 0.5938, 0.5, 0.625, 0.5833, 0.625, 0.6667, 0.5938, 0.6667, 0.5938, 0.5833, 0.625, 0.6667, 0.625, 0.75, 0.5938, 0.75, 0.5938, 0.6667, 0.625, 0.8244, 0.625, 0.8599, 0.5938, 0.8599, 0.5938, 0.8244, 0.5938, 0.9819, 0.5938, 1.0, 0.5625, 1.0, 0.5625, 0.9819, 0.6562, 0.5, 0.6562, 0.5833, 0.625, 0.5833, 0.625, 0.5, 0.6562, 0.5833, 0.6562, 0.6667, 0.625, 0.6667, 0.625, 0.5833, 0.6562, 0.6667, 0.6563, 0.75, 0.625, 0.75, 0.625, 0.6667, 0.6562, 0.8244, 0.6563, 0.8599, 0.625, 0.8599, 0.625, 0.8244, 0.625, 0.9819, 0.625, 1.0, 0.5938, 1.0, 0.5938, 0.9819, 0.6875, 0.5, 0.6875, 0.5833, 0.6562, 0.5833, 0.6562, 0.5, 0.6875, 0.5833, 0.6875, 0.6667, 0.6562, 0.6667, 0.6562, 0.5833, 0.6875, 0.6667, 0.6875, 0.75, 0.6563, 0.75, 0.6562, 0.6667, 0.6875, 0.8244, 0.6875, 0.8599, 0.6563, 0.8599, 0.6562, 0.8244, 0.6562, 0.9819, 0.6562, 1.0, 0.625, 1.0, 0.625, 0.9819, 0.7188, 0.5, 0.7188, 0.5833, 0.6875, 0.5833, 0.6875, 0.5, 0.7188, 0.5833, 0.7188, 0.6667, 0.6875, 0.6667, 0.6875, 0.5833, 0.7188, 0.6667, 0.7188, 0.75, 0.6875, 0.75, 0.6875, 0.6667, 0.7188, 0.8244, 0.7188, 0.8599, 0.6875, 0.8599, 0.6875, 0.8244, 0.6875, 0.9819, 0.6875, 1.0, 0.6562, 1.0, 0.6562, 0.9819, 0.75, 0.5, 0.75, 0.5833, 0.7188, 0.5833, 0.7188, 0.5, 0.75, 0.5833, 0.75, 0.6667, 0.7188, 0.6667, 0.7188, 0.5833, 0.75, 0.6667, 0.75, 0.75, 0.7188, 0.75, 0.7188, 0.6667, 0.75, 0.8244, 0.75, 0.8599, 0.7188, 0.8599, 0.7188, 0.8244, 0.7188, 0.9819, 0.7187, 1.0, 0.6875, 1.0, 0.6875, 0.9819, 0.7812, 0.5, 0.7812, 0.5833, 0.75, 0.5833, 0.75, 0.5, 0.7812, 0.5833, 0.7812, 0.6667, 0.75, 0.6667, 0.75, 0.5833, 0.7812, 0.6667, 0.7813, 0.75, 0.75, 0.75, 0.75, 0.6667, 0.7812, 0.8244, 0.7812, 0.8599, 0.75, 0.8599, 0.75, 0.8244, 0.75, 0.9819, 0.75, 1.0, 0.7187, 1.0, 0.7188, 0.9819, 0.8125, 0.5, 0.8125, 0.5833, 0.7812, 0.5833, 0.7812, 0.5, 0.8125, 0.5833, 0.8125, 0.6667, 0.7812, 0.6667, 0.7812, 0.5833, 0.8125, 0.6667, 0.8125, 0.75, 0.7813, 0.75, 0.7812, 0.6667, 0.8125, 0.8244, 0.8125, 0.8599, 0.7812, 0.8599, 0.7812, 0.8244, 0.7812, 0.9819, 0.7813, 1.0, 0.75, 1.0, 0.75, 0.9819, 0.8438, 0.5, 0.8438, 0.5833, 0.8125, 0.5833, 0.8125, 0.5, 0.8438, 0.5833, 0.8437, 0.6667, 0.8125, 0.6667, 0.8125, 0.5833, 0.8437, 0.6667, 0.8438, 0.75, 0.8125, 0.75, 0.8125, 0.6667, 0.8438, 0.8244, 0.8438, 0.8599, 0.8125, 0.8599, 0.8125, 0.8244, 0.8125, 0.9819, 0.8125, 1.0, 0.7813, 1.0, 0.7812, 0.9819, 0.875, 0.5, 0.875, 0.5833, 0.8438, 0.5833, 0.8438, 0.5, 0.875, 0.5833, 0.875, 0.6667, 0.8437, 0.6667, 0.8438, 0.5833, 0.875, 0.6667, 0.875, 0.75, 0.8438, 0.75, 0.8437, 0.6667, 0.875, 0.8244, 0.875, 0.8599, 0.8438, 0.8599, 0.8438, 0.8244, 0.8438, 0.9819, 0.8438, 1.0, 0.8125, 1.0, 0.8125, 0.9819, 0.9062, 0.5, 0.9062, 0.5833, 0.875, 0.5833, 0.875, 0.5, 0.9062, 0.5833, 0.9062, 0.6667, 0.875, 0.6667, 0.875, 0.5833, 0.9062, 0.6667, 0.9063, 0.75, 0.875, 0.75, 0.875, 0.6667, 0.9062, 0.8244, 0.9062, 0.8599, 0.875, 0.8599, 0.875, 0.8244, 0.875, 0.9819, 0.875, 1.0, 0.8438, 1.0, 0.8438, 0.9819, 0.9375, 0.5, 0.9375, 0.5833, 0.9062, 0.5833, 0.9062, 0.5, 0.9375, 0.5833, 0.9375, 0.6667, 0.9062, 0.6667, 0.9062, 0.5833, 0.9375, 0.6667, 0.9375, 0.75, 0.9063, 0.75, 0.9062, 0.6667, 0.9375, 0.8244, 0.9375, 0.8599, 0.9062, 0.8599, 0.9062, 0.8244, 0.9062, 0.9819, 0.9062, 1.0, 0.875, 1.0, 0.875, 0.9819, 0.9688, 0.5, 0.9687, 0.5833, 0.9375, 0.5833, 0.9375, 0.5, 0.9687, 0.5833, 0.9687, 0.6667, 0.9375, 0.6667, 0.9375, 0.5833, 0.9687, 0.6667, 0.9688, 0.75, 0.9375, 0.75, 0.9375, 0.6667, 0.9688, 0.8244, 0.9688, 0.8599, 0.9375, 0.8599, 0.9375, 0.8244, 0.9375, 0.9819, 0.9375, 1.0, 0.9062, 1.0, 0.9062, 0.9819, 1.0, 0.5, 1.0, 0.5833, 0.9687, 0.5833, 0.9688, 0.5, 1.0, 0.5833, 1.0, 0.6667, 0.9687, 0.6667, 0.9687, 0.5833, 1.0, 0.6667, 1.0, 0.75, 0.9688, 0.75, 0.9687, 0.6667, 1.0, 0.8244, 1.0, 0.8599, 0.9688, 0.8599, 0.9688, 0.8244, 1.0, 0.9819, 1.0, 1.0, 0.9688, 1.0, 0.9688, 0.9819, 0.7945, 0.4738, 0.75, 0.4782, 0.75, 0.49, 0.7968, 0.4854, 0.25, 0.4782, 0.2945, 0.4738, 0.2968, 0.4854, 0.25, 0.49, 0.8373, 0.4608, 0.7945, 0.4738, 0.7968, 0.4854, 0.8418, 0.4717, 0.2945, 0.4738, 0.3373, 0.4608, 0.3418, 0.4717, 0.2968, 0.4854, 0.8768, 0.4398, 0.8373, 0.4608, 0.8418, 0.4717, 0.8833, 0.4496, 0.3373, 0.4608, 0.3768, 0.4398, 0.3833, 0.4496, 0.3418, 0.4717, 0.9114, 0.4114, 0.8768, 0.4398, 0.8833, 0.4496, 0.9197, 0.4197, 0.3768, 0.4398, 0.4114, 0.4114, 0.4197, 0.4197, 0.3833, 0.4496, 0.9398, 0.3768, 0.9114, 0.4114, 0.9197, 0.4197, 0.9496, 0.3833, 0.4114, 0.4114, 0.4398, 0.3768, 0.4496, 0.3833, 0.4197, 0.4197, 0.9608, 0.3373, 0.9398, 0.3768, 0.9496, 0.3833, 0.9717, 0.3418, 0.4398, 0.3768, 0.4608, 0.3373, 0.4717, 0.3418, 0.4496, 0.3833, 0.9738, 0.2945, 0.9608, 0.3373, 0.9717, 0.3418, 0.9854, 0.2968, 0.4608, 0.3373, 0.4738, 0.2945, 0.4854, 0.2968, 0.4717, 0.3418, 0.9782, 0.25, 0.9738, 0.2945, 0.9854, 0.2968, 0.99, 0.25, 0.4738, 0.2945, 0.4782, 0.25, 0.49, 0.25, 0.4854, 0.2968, 0.9738, 0.2055, 0.9782, 0.25, 0.99, 0.25, 0.9854, 0.2032, 0.4782, 0.25, 0.4738, 0.2055, 0.4854, 0.2032, 0.49, 0.25, 0.9608, 0.1627, 0.9738, 0.2055, 0.9854, 0.2032, 0.9717, 0.1582, 0.4738, 0.2055, 0.4608, 0.1627, 0.4717, 0.1582, 0.4854, 0.2032, 0.9398, 0.1232, 0.9608, 0.1627, 0.9717, 0.1582, 0.9496, 0.1167, 0.4608, 0.1627, 0.4398, 0.1232, 0.4496, 0.1167, 0.4717, 0.1582, 0.9114, 0.08862, 0.9398, 0.1232, 0.9496, 0.1167, 0.9197, 0.08029, 0.4398, 0.1232, 0.4114, 0.08862, 0.4197, 0.08029, 0.4496, 0.1167, 0.8768, 0.06024, 0.9114, 0.08862, 0.9197, 0.08029, 0.8833, 0.05045, 0.4114, 0.08862, 0.3768, 0.06024, 0.3833, 0.05045, 0.4197, 0.08029, 0.8373, 0.03915, 0.8768, 0.06024, 0.8833, 0.05045, 0.8418, 0.02827, 0.3768, 0.06024, 0.3373, 0.03915, 0.3418, 0.02827, 0.3833, 0.05045, 0.7945, 0.02616, 0.8373, 0.03915, 0.8418, 0.02827, 0.7968, 0.01461, 0.3373, 0.03915, 0.2945, 0.02616, 0.2968, 0.01461, 0.3418, 0.02827, 0.75, 0.02178, 0.7945, 0.02616, 0.7968, 0.01461, 0.75, 0.01, 0.2945, 0.02616, 0.25, 0.02178, 0.25, 0.01, 0.2968, 0.01461, 0.7055, 0.02616, 0.75, 0.02178, 0.75, 0.01, 0.7032, 0.01461, 0.25, 0.02178, 0.2055, 0.02616, 0.2032, 0.01461, 0.25, 0.01, 0.6627, 0.03915, 0.7055, 0.02616, 0.7032, 0.01461, 0.6582, 0.02827, 0.2055, 0.02616, 0.1627, 0.03915, 0.1582, 0.02827, 0.2032, 0.01461, 0.6232, 0.06024, 0.6627, 0.03915, 0.6582, 0.02827, 0.6167, 0.05045, 0.1627, 0.03915, 0.1232, 0.06024, 0.1167, 0.05045, 0.1582, 0.02827, 0.5886, 0.08862, 0.6232, 0.06024, 0.6167, 0.05045, 0.5803, 0.08029, 0.1232, 0.06024, 0.08862, 0.08862, 0.08029, 0.08029, 0.1167, 0.05045, 0.5602, 0.1232, 0.5886, 0.08862, 0.5803, 0.08029, 0.5504, 0.1167, 0.08862, 0.08862, 0.06024, 0.1232, 0.05045, 0.1167, 0.08029, 0.08029, 0.5392, 0.1627, 0.5602, 0.1232, 0.5504, 0.1167, 0.5283, 0.1582, 0.06024, 0.1232, 0.03915, 0.1627, 0.02827, 0.1582, 0.05045, 0.1167, 0.5262, 0.2055, 0.5392, 0.1627, 0.5283, 0.1582, 0.5146, 0.2032, 0.03915, 0.1627, 0.02616, 0.2055, 0.01461, 0.2032, 0.02827, 0.1582, 0.5218, 0.25, 0.5262, 0.2055, 0.5146, 0.2032, 0.51, 0.25, 0.02616, 0.2055, 0.02178, 0.25, 0.01, 0.25, 0.01461, 0.2032, 0.5262, 0.2945, 0.5218, 0.25, 0.51, 0.25, 0.5146, 0.2968, 0.02178, 0.25, 0.02616, 0.2945, 0.01461, 0.2968, 0.01, 0.25, 0.5392, 0.3373, 0.5262, 0.2945, 0.5146, 0.2968, 0.5283, 0.3418, 0.02616, 0.2945, 0.03915, 0.3373, 0.02827, 0.3418, 0.01461, 0.2968, 0.5602, 0.3768, 0.5392, 0.3373, 0.5283, 0.3418, 0.5504, 0.3833, 0.03915, 0.3373, 0.06024, 0.3768, 0.05045, 0.3833, 0.02827, 0.3418, 0.5886, 0.4114, 0.5602, 0.3768, 0.5504, 0.3833, 0.5803, 0.4197, 0.06024, 0.3768, 0.08862, 0.4114, 0.08029, 0.4197, 0.05045, 0.3833, 0.6232, 0.4398, 0.5886, 0.4114, 0.5803, 0.4197, 0.6167, 0.4496, 0.08862, 0.4114, 0.1232, 0.4398, 0.1167, 0.4496, 0.08029, 0.4197, 0.6627, 0.4608, 0.6232, 0.4398, 0.6167, 0.4496, 0.6582, 0.4717, 0.1232, 0.4398, 0.1627, 0.4608, 0.1582, 0.4717, 0.1167, 0.4496, 0.7055, 0.4738, 0.6627, 0.4608, 0.6582, 0.4717, 0.7032, 0.4854, 0.1627, 0.4608, 0.2055, 0.4738, 0.2032, 0.4854, 0.1582, 0.4717, 0.75, 0.4782, 0.7055, 0.4738, 0.7032, 0.4854, 0.75, 0.49, 0.2055, 0.4738, 0.25, 0.4782, 0.25, 0.49, 0.2032, 0.4854, 0.03125, 0.9819, 0.0, 0.9819, 0.0001171, 0.9434, 0.03125, 0.9434, 0.03125, 0.9434, 0.0001171, 0.9434, 0.0002348, 0.8934, 0.03125, 0.8934, 0.03125, 0.8934, 0.0002348, 0.8934, 0.0, 0.8599, 0.03125, 0.8599, 0.0625, 0.9819, 0.03125, 0.9819, 0.03125, 0.9434, 0.0625, 0.9434, 0.0625, 0.9434, 0.03125, 0.9434, 0.03125, 0.8934, 0.0625, 0.8934, 0.0625, 0.8934, 0.03125, 0.8934, 0.03125, 0.8599, 0.0625, 0.8599, 0.09375, 0.9819, 0.0625, 0.9819, 0.0625, 0.9434, 0.09375, 0.9434, 0.09375, 0.9434, 0.0625, 0.9434, 0.0625, 0.8934, 0.09375, 0.8934, 0.09375, 0.8934, 0.0625, 0.8934, 0.0625, 0.8599, 0.09375, 0.8599, 0.125, 0.9819, 0.09375, 0.9819, 0.09375, 0.9434, 0.125, 0.9434, 0.125, 0.9434, 0.09375, 0.9434, 0.09375, 0.8934, 0.125, 0.8934, 0.125, 0.8934, 0.09375, 0.8934, 0.09375, 0.8599, 0.125, 0.8599, 0.1563, 0.9819, 0.125, 0.9819, 0.125, 0.9434, 0.1562, 0.9434, 0.1562, 0.9434, 0.125, 0.9434, 0.125, 0.8934, 0.1563, 0.8934, 0.1563, 0.8934, 0.125, 0.8934, 0.125, 0.8599, 0.1562, 0.8599, 0.1875, 0.9819, 0.1563, 0.9819, 0.1562, 0.9434, 0.1875, 0.9434, 0.1875, 0.9434, 0.1562, 0.9434, 0.1563, 0.8934, 0.1875, 0.8934, 0.1875, 0.8934, 0.1563, 0.8934, 0.1562, 0.8599, 0.1875, 0.8599, 0.2188, 0.9819, 0.1875, 0.9819, 0.1875, 0.9434, 0.2187, 0.9434, 0.2187, 0.9434, 0.1875, 0.9434, 0.1875, 0.8934, 0.2188, 0.8934, 0.2188, 0.8934, 0.1875, 0.8934, 0.1875, 0.8599, 0.2188, 0.8599, 0.25, 0.9819, 0.2188, 0.9819, 0.2187, 0.9434, 0.25, 0.9434, 0.25, 0.9434, 0.2187, 0.9434, 0.2188, 0.8934, 0.25, 0.8934, 0.25, 0.8934, 0.2188, 0.8934, 0.2188, 0.8599, 0.25, 0.8599, 0.2812, 0.9819, 0.25, 0.9819, 0.25, 0.9434, 0.2812, 0.9434, 0.2812, 0.9434, 0.25, 0.9434, 0.25, 0.8934, 0.2812, 0.8934, 0.2812, 0.8934, 0.25, 0.8934, 0.25, 0.8599, 0.2812, 0.8599, 0.3125, 0.9819, 0.2812, 0.9819, 0.2812, 0.9434, 0.3125, 0.9434, 0.3125, 0.9434, 0.2812, 0.9434, 0.2812, 0.8934, 0.3125, 0.8934, 0.3125, 0.8934, 0.2812, 0.8934, 0.2812, 0.8599, 0.3125, 0.8599, 0.3438, 0.9819, 0.3125, 0.9819, 0.3125, 0.9434, 0.3437, 0.9434, 0.3437, 0.9434, 0.3125, 0.9434, 0.3125, 0.8934, 0.3438, 0.8934, 0.3438, 0.8934, 0.3125, 0.8934, 0.3125, 0.8599, 0.3437, 0.8599, 0.375, 0.9819, 0.3438, 0.9819, 0.3437, 0.9434, 0.375, 0.9434, 0.375, 0.9434, 0.3437, 0.9434, 0.3438, 0.8934, 0.375, 0.8934, 0.375, 0.8934, 0.3438, 0.8934, 0.3437, 0.8599, 0.375, 0.8599, 0.4062, 0.9819, 0.375, 0.9819, 0.375, 0.9434, 0.4062, 0.9434, 0.4062, 0.9434, 0.375, 0.9434, 0.375, 0.8934, 0.4063, 0.8934, 0.4063, 0.8934, 0.375, 0.8934, 0.375, 0.8599, 0.4063, 0.8599, 0.4375, 0.9819, 0.4062, 0.9819, 0.4062, 0.9434, 0.4375, 0.9434, 0.4375, 0.9434, 0.4062, 0.9434, 0.4063, 0.8934, 0.4375, 0.8934, 0.4375, 0.8934, 0.4063, 0.8934, 0.4063, 0.8599, 0.4375, 0.8599, 0.4688, 0.9819, 0.4375, 0.9819, 0.4375, 0.9434, 0.4687, 0.9434, 0.4687, 0.9434, 0.4375, 0.9434, 0.4375, 0.8934, 0.4688, 0.8934, 0.4688, 0.8934, 0.4375, 0.8934, 0.4375, 0.8599, 0.4687, 0.8599, 0.5, 0.9819, 0.4688, 0.9819, 0.4687, 0.9434, 0.5, 0.9434, 0.5, 0.9434, 0.4687, 0.9434, 0.4688, 0.8934, 0.5, 0.8934, 0.5, 0.8934, 0.4688, 0.8934, 0.4687, 0.8599, 0.5, 0.8599, 0.5313, 0.9819, 0.5, 0.9819, 0.5, 0.9434, 0.5312, 0.9434, 0.5312, 0.9434, 0.5, 0.9434, 0.5, 0.8934, 0.5312, 0.8934, 0.5312, 0.8934, 0.5, 0.8934, 0.5, 0.8599, 0.5312, 0.8599, 0.5625, 0.9819, 0.5313, 0.9819, 0.5312, 0.9434, 0.5625, 0.9434, 0.5625, 0.9434, 0.5312, 0.9434, 0.5312, 0.8934, 0.5625, 0.8934, 0.5625, 0.8934, 0.5312, 0.8934, 0.5312, 0.8599, 0.5625, 0.8599, 0.5938, 0.9819, 0.5625, 0.9819, 0.5625, 0.9434, 0.5937, 0.9434, 0.5937, 0.9434, 0.5625, 0.9434, 0.5625, 0.8934, 0.5938, 0.8934, 0.5938, 0.8934, 0.5625, 0.8934, 0.5625, 0.8599, 0.5938, 0.8599, 0.625, 0.9819, 0.5938, 0.9819, 0.5937, 0.9434, 0.625, 0.9434, 0.625, 0.9434, 0.5937, 0.9434, 0.5938, 0.8934, 0.625, 0.8934, 0.625, 0.8934, 0.5938, 0.8934, 0.5938, 0.8599, 0.625, 0.8599, 0.6562, 0.9819, 0.625, 0.9819, 0.625, 0.9434, 0.6562, 0.9434, 0.6562, 0.9434, 0.625, 0.9434, 0.625, 0.8934, 0.6562, 0.8934, 0.6562, 0.8934, 0.625, 0.8934, 0.625, 0.8599, 0.6563, 0.8599, 0.6875, 0.9819, 0.6562, 0.9819, 0.6562, 0.9434, 0.6875, 0.9434, 0.6875, 0.9434, 0.6562, 0.9434, 0.6562, 0.8934, 0.6875, 0.8934, 0.6875, 0.8934, 0.6562, 0.8934, 0.6563, 0.8599, 0.6875, 0.8599, 0.7188, 0.9819, 0.6875, 0.9819, 0.6875, 0.9434, 0.7188, 0.9434, 0.7188, 0.9434, 0.6875, 0.9434, 0.6875, 0.8934, 0.7188, 0.8934, 0.7188, 0.8934, 0.6875, 0.8934, 0.6875, 0.8599, 0.7188, 0.8599, 0.75, 0.9819, 0.7188, 0.9819, 0.7188, 0.9434, 0.75, 0.9434, 0.75, 0.9434, 0.7188, 0.9434, 0.7188, 0.8934, 0.75, 0.8934, 0.75, 0.8934, 0.7188, 0.8934, 0.7188, 0.8599, 0.75, 0.8599, 0.7812, 0.9819, 0.75, 0.9819, 0.75, 0.9434, 0.7812, 0.9434, 0.7812, 0.9434, 0.75, 0.9434, 0.75, 0.8934, 0.7812, 0.8934, 0.7812, 0.8934, 0.75, 0.8934, 0.75, 0.8599, 0.7812, 0.8599, 0.8125, 0.9819, 0.7812, 0.9819, 0.7812, 0.9434, 0.8125, 0.9434, 0.8125, 0.9434, 0.7812, 0.9434, 0.7812, 0.8934, 0.8125, 0.8934, 0.8125, 0.8934, 0.7812, 0.8934, 0.7812, 0.8599, 0.8125, 0.8599, 0.8438, 0.9819, 0.8125, 0.9819, 0.8125, 0.9434, 0.8438, 0.9434, 0.8438, 0.9434, 0.8125, 0.9434, 0.8125, 0.8934, 0.8438, 0.8934, 0.8438, 0.8934, 0.8125, 0.8934, 0.8125, 0.8599, 0.8438, 0.8599, 0.875, 0.9819, 0.8438, 0.9819, 0.8438, 0.9434, 0.875, 0.9434, 0.875, 0.9434, 0.8438, 0.9434, 0.8438, 0.8934, 0.875, 0.8934, 0.875, 0.8934, 0.8438, 0.8934, 0.8438, 0.8599, 0.875, 0.8599, 0.9062, 0.9819, 0.875, 0.9819, 0.875, 0.9434, 0.9063, 0.9434, 0.9063, 0.9434, 0.875, 0.9434, 0.875, 0.8934, 0.9063, 0.8934, 0.9063, 0.8934, 0.875, 0.8934, 0.875, 0.8599, 0.9062, 0.8599, 0.9375, 0.9819, 0.9062, 0.9819, 0.9063, 0.9434, 0.9375, 0.9434, 0.9375, 0.9434, 0.9063, 0.9434, 0.9063, 0.8934, 0.9375, 0.8934, 0.9375, 0.8934, 0.9063, 0.8934, 0.9062, 0.8599, 0.9375, 0.8599, 0.9688, 0.9819, 0.9375, 0.9819, 0.9375, 0.9434, 0.9688, 0.9434, 0.9688, 0.9434, 0.9375, 0.9434, 0.9375, 0.8934, 0.9688, 0.8934, 0.9688, 0.8934, 0.9375, 0.8934, 0.9375, 0.8599, 0.9688, 0.8599, 1.0, 0.9819, 0.9688, 0.9819, 0.9688, 0.9434, 0.9999, 0.9434, 0.9999, 0.9434, 0.9688, 0.9434, 0.9688, 0.8934, 0.9998, 0.8934, 0.9998, 0.8934, 0.9688, 0.8934, 0.9688, 0.8599, 1.0, 0.8599, 0.03125, 0.9819, 0.03125, 1.0, 0.0, 1.0, 0.0, 0.9819, 0.03125, 0.8244, 0.0, 0.8244, 0.0, 0.7825, 0.03125, 0.7825, 0.0625, 0.8244, 0.03125, 0.8244, 0.03125, 0.7825, 0.0625, 0.7825, 0.09375, 0.8244, 0.0625, 0.8244, 0.0625, 0.7825, 0.09375, 0.7825, 0.125, 0.8244, 0.09375, 0.8244, 0.09375, 0.7825, 0.125, 0.7825, 0.1562, 0.8244, 0.125, 0.8244, 0.125, 0.7825, 0.1562, 0.7825, 0.1875, 0.8244, 0.1562, 0.8244, 0.1562, 0.7825, 0.1875, 0.7825, 0.2188, 0.8244, 0.1875, 0.8244, 0.1875, 0.7825, 0.2188, 0.7825, 0.25, 0.8244, 0.2188, 0.8244, 0.2188, 0.7825, 0.25, 0.7825, 0.2812, 0.8244, 0.25, 0.8244, 0.25, 0.7825, 0.2812, 0.7825, 0.3125, 0.8244, 0.2812, 0.8244, 0.2812, 0.7825, 0.3125, 0.7825, 0.3437, 0.8244, 0.3125, 0.8244, 0.3125, 0.7825, 0.3437, 0.7825, 0.375, 0.8244, 0.3437, 0.8244, 0.3437, 0.7825, 0.375, 0.7825, 0.4062, 0.8244, 0.375, 0.8244, 0.375, 0.7825, 0.4062, 0.7825, 0.4375, 0.8244, 0.4062, 0.8244, 0.4063, 0.7825, 0.4375, 0.7825, 0.4687, 0.8244, 0.4375, 0.8244, 0.4375, 0.7825, 0.4688, 0.7825, 0.5, 0.8244, 0.4687, 0.8244, 0.4688, 0.7825, 0.5, 0.7825, 0.5312, 0.8244, 0.5, 0.8244, 0.5, 0.7825, 0.5312, 0.7825, 0.5625, 0.8244, 0.5312, 0.8244, 0.5312, 0.7825, 0.5625, 0.7825, 0.5938, 0.8244, 0.5625, 0.8244, 0.5625, 0.7825, 0.5938, 0.7825, 0.625, 0.8244, 0.5938, 0.8244, 0.5938, 0.7825, 0.625, 0.7825, 0.6562, 0.8244, 0.625, 0.8244, 0.625, 0.7825, 0.6562, 0.7825, 0.6875, 0.8244, 0.6562, 0.8244, 0.6562, 0.7825, 0.6875, 0.7825, 0.7188, 0.8244, 0.6875, 0.8244, 0.6875, 0.7825, 0.7188, 0.7825, 0.75, 0.8244, 0.7188, 0.8244, 0.7188, 0.7825, 0.75, 0.7825, 0.7812, 0.8244, 0.75, 0.8244, 0.75, 0.7825, 0.7812, 0.7825, 0.8125, 0.8244, 0.7812, 0.8244, 0.7812, 0.7825, 0.8125, 0.7825, 0.8438, 0.8244, 0.8125, 0.8244, 0.8125, 0.7825, 0.8438, 0.7825, 0.875, 0.8244, 0.8438, 0.8244, 0.8438, 0.7825, 0.875, 0.7825, 0.9062, 0.8244, 0.875, 0.8244, 0.875, 0.7825, 0.9062, 0.7825, 0.9375, 0.8244, 0.9062, 0.8244, 0.9062, 0.7825, 0.9375, 0.7825, 0.9688, 0.8244, 0.9375, 0.8244, 0.9375, 0.7825, 0.9688, 0.7825, 1.0, 0.8244, 0.9688, 0.8244, 0.9688, 0.7825, 1.0, 0.7825, 1.0, 0.75, 1.0, 0.7825, 0.9688, 0.7825, 0.9688, 0.75])
me_cylinder.materials.append(mat_stool_side)
me_cylinder.materials.append(mat_stool_top)
me_cylinder.materials.append(mat_stool_black)
me_cylinder.use_remesh_fix_poles = True
me_cylinder.use_remesh_preserve_attributes = False
me_cylinder.use_mirror_vertex_groups = False
me_cylinder.update()

# ---- objects
ob_cylinder = bpy.data.objects.new('Cylinder', me_cylinder)

# ---- transforms, parenting, visibility, modifiers, constraints
ob_cylinder.location = (0.0, 0.0, 0.0)
ob_cylinder.lineart.crease_threshold = 0.0
_m = ob_cylinder.modifiers.new('Auto Smooth', 'NODES')
_m.node_group = ng_auto_smooth
_gi = [s.identifier for s in ng_auto_smooth.interface.items_tree if s.item_type == 'SOCKET' and s.in_out == 'INPUT']
_m[_gi[1]] = 0.5236  # Angle

# ---- collection membership
col_collection.objects.link(ob_cylinder)

# ---- scene / render settings (as saved in the file)
scene.frame_start = 1; scene.frame_end = 250; scene.frame_set(1)
scene.render.engine = 'BLENDER_EEVEE_NEXT'
scene.cycles.use_denoising = False
scene.cycles.samples = 128
scene.cycles.sampling_pattern = 'TABULATED_SOBOL'
scene.cycles.use_adaptive_sampling = False
scene.cycles.use_light_tree = False
scene.view_settings.view_transform = 'Filmic'
bpy.context.view_layer.update()

# ---- added for rendering (the .blend has no active camera and no usable light): camera, sun
cam_auto = bpy.data.cameras.new('AutoCamera')
cam_auto.lens = 50.0
cam_auto.sensor_width = 36.0
cam_auto.clip_end = 1000.0
ob_auto_camera = bpy.data.objects.new('AutoCamera', cam_auto)
scene.collection.objects.link(ob_auto_camera)
ob_auto_camera.location = (4.43901, -5.32681, 4.44893)
ob_auto_camera.rotation_euler = (1.09748, -7.21219e-08, 0.694738)
scene.camera = ob_auto_camera
light_auto_sun = bpy.data.lights.new('AutoSun', 'SUN')
light_auto_sun.energy = 3.0
light_auto_sun.angle = 0.0523599
ob_auto_sun = bpy.data.objects.new('AutoSun', light_auto_sun)
scene.collection.objects.link(ob_auto_sun)
ob_auto_sun.rotation_euler = (0.872665, 0.174533, 0.523599)
bpy.context.view_layer.update()
